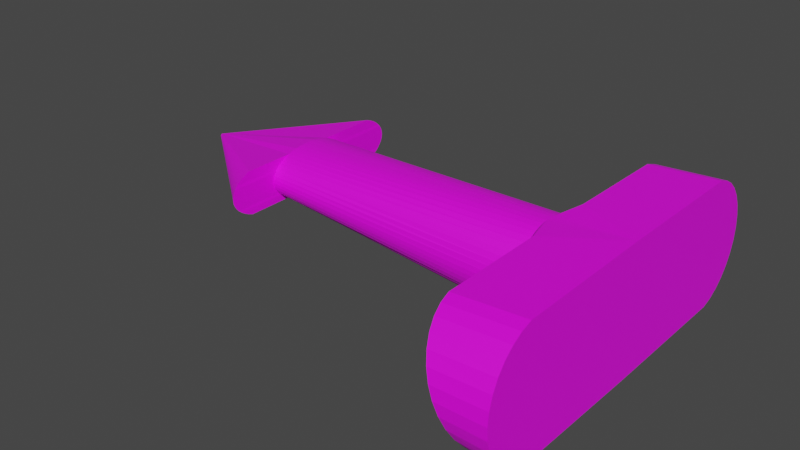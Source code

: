 # Source: PlayButton.blend  (saved by Blender 3.6.11; exported with 4.5.12 LTS)
import bpy
from mathutils import Matrix  # noqa: F401  (used for matrix-valued properties, if any)

bpy.ops.wm.read_factory_settings(use_empty=True)
scene = bpy.context.scene
scene.name = 'Scene'

# ---- collections
col_collection = bpy.data.collections.new('Collection'); scene.collection.children.link(col_collection)

# ---- images (referenced by path relative to the original .blend; pixels are not part of the script)
import os
ASSET_DIR = os.environ.get("B2B_ASSET_DIR", "")  # directory of the original .blend (textures are referenced by path, not embedded)
HERE = os.path.dirname(os.path.abspath(__file__))  # packed textures are extracted next to this script under _unpacked/

def load_image(name, relpath, width, height, colorspace="sRGB"):
    """Load a texture the original file referenced (path relative to the .blend, or extracted next to this script)."""
    p = next((c for c in (os.path.join(HERE, relpath), os.path.join(ASSET_DIR, relpath)) if relpath and os.path.exists(c)), "")
    if p:
        img = bpy.data.images.load(p, check_existing=True)
        img.name = name
    else:  # same state as the original file: an image datablock whose file is absent (Cycles renders it pink)
        img = bpy.data.images.new(name, width, height)
        img.source = "FILE"
        img.filepath = "//" + (relpath or name)
    img.colorspace_settings.name = colorspace
    return img
img_circle_png = load_image('Circle.png', 'Circle.png', 1024, 1024, 'sRGB')

# ---- materials (node trees are filled in below, after node groups)
mat_material_002 = bpy.data.materials.new('Material.002')
mat_material_002.use_transparent_shadow = False

# ---- material node trees
mat_material_002.use_nodes = True; mat_material_002.node_tree.nodes.clear()
_N = mat_material_002.node_tree.nodes; _L = mat_material_002.node_tree.links
n0 = _N.new('ShaderNodeBsdfPrincipled'); n0.name = 'Principled BSDF'; n0.location = (10, 300)
n0.distribution = 'GGX'
n0.subsurface_method = 'RANDOM_WALK_SKIN'
n0.inputs[3].default_value = 1.45
n0.inputs[27].default_value = (0.0, 0.0, 0.0, 1.0)
n0.inputs[28].default_value = 1.0
n1 = _N.new('ShaderNodeOutputMaterial'); n1.name = 'Material Output'; n1.location = (300, 300)
n2 = _N.new('ShaderNodeTexImage'); n2.name = 'Image Texture'; n2.location = (-180, 275)
n2.image = img_circle_png
_L.new(n0.outputs[0], n1.inputs[0])
_L.new(n2.outputs[0], n0.inputs[0])
n1.is_active_output = True

# ---- world
world_world = bpy.data.worlds.new('World'); scene.world = world_world
world_world.use_nodes = True; world_world.node_tree.nodes.clear()
_N = world_world.node_tree.nodes; _L = world_world.node_tree.links
n0 = _N.new('ShaderNodeOutputWorld'); n0.name = 'World Output'; n0.location = (300, 300)
n1 = _N.new('ShaderNodeBackground'); n1.name = 'Background'; n1.location = (10, 300)
n1.inputs[0].default_value = (0.05088, 0.05088, 0.05088, 1.0)
_L.new(n1.outputs[0], n0.inputs[0])
n0.is_active_output = True
world_world.color = (0.05088, 0.05088, 0.05088)
world_world.use_sun_shadow = False
world_world.sun_shadow_jitter_overblur = 0.0

# ---- meshes
me_circle = bpy.data.meshes.new('Circle')
me_circle.from_pydata([(-0.4567, 7.122, 0.03072), (-0.6264, 7.08, 0.4607), (-0.7895, 6.957, 0.8741), (-0.9398, 6.757, 1.255), (-1.072, 6.487, 1.589), (-1.18, 6.158, 1.863), (-1.26, 5.783, 2.067), (-1.31, 5.377, 2.192), (-1.653, 0.1384, 2.157), (0.4128, 0.0, -2.173), (0.3961, 5.377, -2.131), (0.3466, 5.783, -2.005), (0.2662, 6.158, -1.802), (0.1581, 6.487, -1.528), (0.02634, 6.757, -1.194), (-0.124, 6.957, -0.8127), (-0.2871, 7.08, -0.3992), (1.3, 7.122, 0.03072), (1.3, 7.08, 0.4929), (1.3, 6.957, 0.9374), (1.3, 6.757, 1.347), (1.3, 6.487, 1.706), (1.3, 6.158, 2.001), (1.3, 5.783, 2.22), (1.3, 5.377, 2.354), (1.3, 0.0, 2.4), (1.3, 0.0, -2.339), (1.3, 5.377, -2.293), (1.3, 5.783, -2.158), (1.3, 6.158, -1.939), (1.3, 6.487, -1.645), (1.3, 6.757, -1.286), (1.3, 6.957, -0.876), (1.3, 7.08, -0.4315), (-1.318, 2.688, 2.213), (-1.314, 4.033, 2.203), (-1.322, 1.344, 2.224), (-1.637, 1.536, -0.3599), (-0.6264, 4.452, 0.4607), (-1.647, 1.546, 1.292), (0.4044, 2.688, -2.152), (0.4086, 1.344, -2.163), (0.4002, 4.033, -2.141), (-1.632, 0.1184, -1.208), (-1.642, 1.758, 0.4649), (-1.633, 0.9386, -0.9698), (-1.651, 0.9557, 1.909), (-1.645, 1.705, 0.8923), (-1.632, 0.5439, -1.142), (-1.65, 1.291, 1.639), (-1.639, 1.7, 0.03824), (-1.635, 1.277, -0.7034), (-1.652, 0.5631, 2.086), (-1.646, 1.639, 1.097), (-1.632, 0.3333, -1.189), (-1.648, 1.43, 1.474), (-1.641, 1.743, 0.2497), (-1.634, 1.116, -0.8475), (-1.652, 0.7651, 2.01), (-1.643, 1.745, 0.6803), (-1.632, 0.7467, -1.068), (-1.65, 1.132, 1.785), (-1.638, 1.631, -0.1661), (-1.636, 1.418, -0.54), (-1.653, 0.353, 2.135), (-11.67, 0.1384, 1.917), (-11.66, 1.536, 0.5178), (-11.67, 1.546, 1.436), (-11.65, 0.1184, 0.04639), (-11.66, 1.758, 0.9762), (-11.65, 0.9386, 0.1787), (-11.67, 0.9557, 1.779), (-11.66, 1.705, 1.214), (-11.65, 0.5439, 0.08318), (-11.67, 1.291, 1.629), (-11.66, 1.7, 0.7391), (-11.65, 1.277, 0.3268), (-11.67, 0.5631, 1.877), (-11.66, 1.639, 1.328), (-11.65, 0.3333, 0.0572), (-11.67, 1.43, 1.537), (-11.66, 1.743, 0.8566), (-11.65, 1.116, 0.2468), (-11.67, 0.7651, 1.835), (-11.66, 1.745, 1.096), (-11.65, 0.7467, 0.1239), (-11.67, 1.132, 1.71), (-11.66, 1.631, 0.6255), (-11.65, 1.418, 0.4177), (-11.67, 0.353, 1.905), (-0.4567, -7.122, 0.03072), (-0.6264, -7.08, 0.4607), (-0.7895, -6.957, 0.8741), (-0.9398, -6.757, 1.255), (-1.072, -6.487, 1.589), (-1.18, -6.158, 1.863), (-1.26, -5.783, 2.067), (-1.31, -5.377, 2.192), (-1.653, -0.1384, 2.157), (0.3961, -5.377, -2.131), (0.3466, -5.783, -2.005), (0.2662, -6.158, -1.802), (0.1581, -6.487, -1.528), (0.02634, -6.757, -1.194), (-0.124, -6.957, -0.8127), (-0.2871, -7.08, -0.3992), (1.3, -7.122, 0.03072), (1.3, -7.08, 0.4929), (1.3, -6.957, 0.9374), (1.3, -6.757, 1.347), (1.3, -6.487, 1.706), (1.3, -6.158, 2.001), (1.3, -5.783, 2.22), (1.3, -5.377, 2.354), (1.3, -5.377, -2.293), (1.3, -5.783, -2.158), (1.3, -6.158, -1.939), (1.3, -6.487, -1.645), (1.3, -6.757, -1.286), (1.3, -6.957, -0.876), (1.3, -7.08, -0.4315), (-1.318, -2.688, 2.213), (-1.314, -4.033, 2.203), (-1.322, -1.344, 2.224), (-1.637, -1.536, -0.3599), (-0.6264, -4.452, 0.4607), (-1.647, -1.546, 1.292), (0.4044, -2.688, -2.152), (0.4086, -1.344, -2.163), (0.4002, -4.033, -2.141), (-1.632, -0.1184, -1.208), (-1.642, -1.758, 0.4649), (-1.633, -0.9386, -0.9698), (-1.651, -0.9557, 1.909), (-1.645, -1.705, 0.8923), (-1.632, -0.5439, -1.142), (-1.65, -1.291, 1.639), (-1.639, -1.7, 0.03824), (-1.635, -1.277, -0.7034), (-1.652, -0.5631, 2.086), (-1.646, -1.639, 1.097), (-1.632, -0.3333, -1.189), (-1.648, -1.43, 1.474), (-1.641, -1.743, 0.2497), (-1.634, -1.116, -0.8475), (-1.652, -0.7651, 2.01), (-1.643, -1.745, 0.6803), (-1.632, -0.7467, -1.068), (-1.65, -1.132, 1.785), (-1.638, -1.631, -0.1661), (-1.636, -1.418, -0.54), (-1.653, -0.353, 2.135), (-11.67, -0.1384, 1.917), (-11.66, -1.536, 0.5178), (-11.67, -1.546, 1.436), (-11.65, -0.1184, 0.04639), (-11.66, -1.758, 0.9762), (-11.65, -0.9386, 0.1787), (-11.67, -0.9557, 1.779), (-11.66, -1.705, 1.214), (-11.65, -0.5439, 0.08318), (-11.67, -1.291, 1.629), (-11.66, -1.7, 0.7391), (-11.65, -1.277, 0.3268), (-11.67, -0.5631, 1.877), (-11.66, -1.639, 1.328), (-11.65, -0.3333, 0.0572), (-11.67, -1.43, 1.537), (-11.66, -1.743, 0.8566), (-11.65, -1.116, 0.2468), (-11.67, -0.7651, 1.835), (-11.66, -1.745, 1.096), (-11.65, -0.7467, 0.1239), (-11.67, -1.132, 1.71), (-11.66, -1.631, 0.6255), (-11.65, -1.418, 0.4177), (-11.67, -0.353, 1.905), (-11.66, -3.409, 0.5178), (-11.67, -3.419, 1.436), (-11.66, -3.631, 0.9762), (-11.65, -2.811, 0.1787), (-11.67, -2.829, 1.779), (-11.66, -3.578, 1.214), (-11.67, -3.164, 1.629), (-11.66, -3.573, 0.7391), (-11.65, -3.15, 0.3268), (-11.66, -3.511, 1.328), (-11.67, -3.302, 1.537), (-11.66, -3.616, 0.8566), (-11.65, -2.989, 0.2468), (-11.66, -3.618, 1.096), (-11.67, -3.005, 1.71), (-11.66, -3.504, 0.6255), (-11.65, -3.29, 0.4177), (-16.22, -0.04572, 0.9433), (-16.22, -0.04645, 1.011), (-16.22, -0.0621, 0.9772), (-16.22, -0.001514, 0.9182), (-16.22, -0.002782, 1.037), (-16.22, -0.05822, 0.9948), (-16.22, -0.02755, 1.025), (-16.22, -0.05784, 0.9597), (-16.22, -0.02652, 0.9292), (-16.22, -0.05328, 1.003), (-16.22, -0.03782, 1.019), (-16.22, -0.06098, 0.9684), (-16.22, -0.01465, 0.9233), (-16.22, -0.06117, 0.9861), (-16.22, -0.01581, 1.031), (-16.22, -0.05272, 0.9513), (-16.22, -0.03694, 0.9359), (-11.66, 3.745, 0.5178), (-11.67, 3.755, 1.436), (-11.66, 3.966, 0.9762), (-11.65, 3.147, 0.1787), (-11.67, 3.164, 1.779), (-11.66, 3.914, 1.214), (-11.67, 3.499, 1.629), (-11.66, 3.909, 0.7391), (-11.65, 3.485, 0.3268), (-11.66, 3.847, 1.328), (-11.67, 3.638, 1.537), (-11.66, 3.951, 0.8566), (-11.65, 3.325, 0.2468), (-11.66, 3.954, 1.096), (-11.67, 3.34, 1.71), (-11.66, 3.84, 0.6255), (-11.65, 3.626, 0.4177), (-16.22, 0.05811, 0.9433), (-16.22, 0.05883, 1.011), (-16.22, 0.07449, 0.9772), (-16.22, 0.0139, 0.9182), (-16.22, 0.01517, 1.037), (-16.22, 0.0706, 0.9948), (-16.22, 0.03994, 1.025), (-16.22, 0.07023, 0.9597), (-16.22, 0.03891, 0.9292), (-16.22, 0.06567, 1.003), (-16.22, 0.05021, 1.019), (-16.22, 0.07337, 0.9684), (-16.22, 0.02704, 0.9233), (-16.22, 0.07356, 0.9861), (-16.22, 0.0282, 1.031), (-16.22, 0.06511, 0.9513), (-16.22, 0.04932, 0.9359)], [], [(5, 22, 21, 4), (0, 17, 33, 16), (6, 23, 22, 5), (7, 24, 23, 6), (8, 25, 24, 7, 35, 34, 36), (10, 27, 26, 9, 41, 40, 42), (11, 28, 27, 10), (12, 29, 28, 11), (1, 18, 17, 0), (13, 30, 29, 12), (2, 19, 18, 1), (14, 31, 30, 13), (3, 20, 19, 2), (15, 32, 31, 14), (4, 21, 20, 3), (16, 33, 32, 15), (53, 78, 67, 39), (50, 75, 81, 56), (61, 49, 74, 86), (8, 64, 89, 65), (54, 43, 68, 79), (51, 57, 82, 76), (62, 87, 75, 50), (55, 39, 67, 80), (52, 58, 83, 77), (63, 51, 76, 88), (56, 81, 69, 44), (44, 69, 84, 59), (64, 52, 77, 89), (57, 45, 70, 82), (45, 60, 85, 70), (47, 72, 78, 53), (58, 46, 71, 83), (46, 61, 86, 71), (48, 54, 79, 73), (59, 84, 72, 47), (37, 66, 87, 62), (49, 55, 80, 74), (60, 48, 73, 85), (37, 63, 88, 66), (2, 1, 38, 37, 62, 50, 56, 44, 59, 47, 53, 39, 36, 34, 35, 7, 6, 5, 4, 3), (36, 39, 55, 49, 61, 46, 58, 52, 64, 8), (1, 0, 16, 15, 14, 13, 12, 11, 10, 42, 40, 41, 38), (38, 41, 43, 54, 48, 60, 45, 57, 51, 63, 37), (18, 19, 20, 21, 22, 23, 24, 25, 26, 27, 28, 29, 30, 31, 32, 33, 17), (95, 94, 110, 111), (90, 105, 120, 106), (96, 95, 111, 112), (97, 96, 112, 113), (98, 123, 121, 122, 97, 113, 25), (99, 129, 127, 128, 9, 26, 114), (100, 99, 114, 115), (101, 100, 115, 116), (91, 90, 106, 107), (102, 101, 116, 117), (92, 91, 107, 108), (103, 102, 117, 118), (93, 92, 108, 109), (104, 103, 118, 119), (94, 93, 109, 110), (105, 104, 119, 120), (140, 126, 154, 165), (137, 143, 168, 162), (148, 173, 161, 136), (98, 152, 176, 151), (141, 166, 155, 130), (138, 163, 169, 144), (149, 137, 162, 174), (142, 167, 154, 126), (139, 164, 170, 145), (150, 175, 163, 138), (143, 131, 156, 168), (131, 146, 171, 156), (151, 176, 164, 139), (144, 169, 157, 132), (132, 157, 172, 147), (134, 140, 165, 159), (145, 170, 158, 133), (133, 158, 173, 148), (135, 160, 166, 141), (146, 134, 159, 171), (124, 149, 174, 153), (136, 161, 167, 142), (147, 172, 160, 135), (124, 153, 175, 150), (92, 93, 94, 95, 96, 97, 122, 121, 123, 126, 140, 134, 146, 131, 143, 137, 149, 124, 125, 91), (123, 98, 151, 139, 145, 133, 148, 136, 142, 126), (91, 125, 128, 127, 129, 99, 100, 101, 102, 103, 104, 105, 90), (125, 124, 150, 138, 144, 132, 147, 135, 141, 130, 128), (107, 106, 120, 119, 118, 117, 116, 115, 114, 26, 25, 113, 112, 111, 110, 109, 108), (8, 65, 152, 98), (8, 98, 25), (174, 192, 177, 153), (167, 161, 183, 187), (175, 153, 177, 193), (154, 178, 186, 165), (168, 188, 184, 162), (161, 173, 191, 183), (169, 163, 185, 189), (162, 184, 192, 174), (154, 167, 187, 178), (163, 175, 193, 185), (156, 179, 188, 168), (171, 190, 179, 156), (157, 169, 189, 180), (165, 186, 182, 159), (173, 158, 181, 191), (159, 182, 190, 171), (184, 201, 209, 192), (192, 209, 194, 177), (185, 193, 210, 202), (178, 195, 203, 186), (193, 177, 194, 210), (186, 203, 199, 182), (178, 187, 204, 195), (187, 183, 200, 204), (179, 196, 205, 188), (188, 205, 201, 184), (180, 189, 206, 197), (189, 185, 202, 206), (182, 199, 207, 190), (190, 207, 196, 179), (183, 191, 208, 200), (191, 181, 198, 208), (84, 224, 216, 72), (66, 211, 226, 87), (74, 80, 221, 217), (66, 88, 227, 211), (78, 220, 212, 67), (75, 218, 222, 81), (86, 74, 217, 225), (76, 82, 223, 219), (87, 226, 218, 75), (80, 67, 212, 221), (88, 76, 219, 227), (81, 222, 213, 69), (69, 213, 224, 84), (82, 70, 214, 223), (72, 216, 220, 78), (71, 86, 225, 215), (211, 228, 243, 226), (227, 219, 236, 244), (220, 237, 229, 212), (211, 227, 244, 228), (216, 233, 237, 220), (221, 212, 229, 238), (217, 221, 238, 234), (222, 239, 230, 213), (218, 235, 239, 222), (223, 214, 231, 240), (219, 223, 240, 236), (224, 241, 233, 216), (213, 230, 241, 224), (225, 217, 234, 242), (215, 225, 242, 232), (226, 243, 235, 218), (71, 215, 232, 198, 181, 158, 170, 164, 176, 152, 65, 89, 77, 83), (68, 155, 166, 160, 172, 157, 180, 197, 231, 214, 70, 85, 73, 79), (68, 43, 130, 155), (41, 9, 128, 130, 43), (195, 204, 200, 208, 198, 232, 242, 234, 238, 229, 237, 233, 241, 239, 235, 243, 228, 244, 236, 240, 231, 197, 206, 202, 210, 194, 209, 207, 199, 203)])
_uv = me_circle.uv_layers.new(name='UVMap')
_uv.uv.foreach_set('vector', [0.4974, 0.01078, 0.4145, 0.01078, 0.4154, 8.393e-06, 0.4946, -2.77e-09, 0.5273, 0.6468, 0.5859, 0.6497, 0.5851, 0.6652, 0.5322, 0.6615, 0.4994, 0.02316, 0.4138, 0.02315, 0.4145, 0.01078, 0.4974, 0.01078, 0.5007, 0.03665, 0.4134, 0.03664, 0.4138, 0.02315, 0.4994, 0.02316, 0.512, 0.2116, 0.4131, 0.2161, 0.4134, 0.03664, 0.5007, 0.03665, 0.5007, 0.08153, 0.5008, 0.1264, 0.5009, 0.1713, 0.3901, 0.5636, 0.3898, 0.5942, 0.2158, 0.5949, 0.216, 0.5648, 0.2595, 0.5645, 0.3031, 0.5642, 0.3466, 0.5639, 0.4024, 0.561, 0.402, 0.5932, 0.3898, 0.5942, 0.3901, 0.5636, 0.4131, 0.5568, 0.4124, 0.5915, 0.402, 0.5932, 0.4024, 0.561, 0.5223, 0.6323, 0.5866, 0.6344, 0.5859, 0.6497, 0.5273, 0.6468, 0.545, 0.7007, 0.5829, 0.7065, 0.5823, 0.7168, 0.548, 0.7106, 0.5175, 0.6184, 0.5873, 0.6197, 0.5866, 0.6344, 0.5223, 0.6323, 0.5413, 0.689, 0.5836, 0.6941, 0.5829, 0.7065, 0.545, 0.7007, 0.513, 0.6058, 0.5879, 0.6064, 0.5873, 0.6197, 0.5175, 0.6184, 0.5369, 0.6757, 0.5843, 0.6802, 0.5836, 0.6941, 0.5413, 0.689, 0.509, 0.5949, 0.5883, 0.5949, 0.5879, 0.6064, 0.513, 0.6058, 0.5322, 0.6615, 0.5851, 0.6652, 0.5843, 0.6802, 0.5369, 0.6757, 0.06064, 0.9297, 0.06622, 0.5951, 0.06969, 0.595, 0.067, 0.9296, 0.02541, 0.9302, 0.04668, 0.5954, 0.05067, 0.5954, 0.03253, 0.9301, 0.5131, 0.1787, 0.5136, 0.1734, 0.8468, 0.1731, 0.8465, 0.1783, 0.512, 0.2116, 0.5121, 0.2044, 0.846, 0.2042, 0.8459, 0.2114, 0.2227, 0.4908, 0.2159, 0.491, 0.2233, 0.1555, 0.2302, 0.1554, 0.2495, 0.4871, 0.2454, 0.4882, 0.2541, 0.1539, 0.2587, 0.1532, 0.01849, 0.9302, 0.04278, 0.5955, 0.04668, 0.5954, 0.02541, 0.9302, 0.07287, 0.9294, 0.067, 0.9296, 0.06969, 0.595, 0.07287, 0.5949, 0.5123, 0.1974, 0.5125, 0.1907, 0.8462, 0.1905, 0.8461, 0.1972, 0.005675, 0.9303, -1.115e-09, 0.9303, 0.03226, 0.5955, 0.03551, 0.5955, 0.03253, 0.9301, 0.05067, 0.5954, 0.05468, 0.5953, 0.03974, 0.93, 0.03974, 0.93, 0.05468, 0.5953, 0.05866, 0.5952, 0.0469, 0.9299, 0.5121, 0.2044, 0.5123, 0.1974, 0.8461, 0.1972, 0.846, 0.2042, 0.2454, 0.4882, 0.2406, 0.4891, 0.2489, 0.1544, 0.2541, 0.1539, 0.2406, 0.4891, 0.2351, 0.4899, 0.2431, 0.1548, 0.2489, 0.1544, 0.05391, 0.9298, 0.06252, 0.5952, 0.06622, 0.5951, 0.06064, 0.9297, 0.5125, 0.1907, 0.5128, 0.1845, 0.8463, 0.1842, 0.8462, 0.1905, 0.5128, 0.1845, 0.5131, 0.1787, 0.8465, 0.1783, 0.8463, 0.1842, 0.2291, 0.4905, 0.2227, 0.4908, 0.2302, 0.1554, 0.2368, 0.1552, 0.0469, 0.9299, 0.05866, 0.5952, 0.06252, 0.5952, 0.05391, 0.9298, 0.01187, 0.9303, 0.03904, 0.5955, 0.04278, 0.5955, 0.01849, 0.9302, 0.5136, 0.1734, 0.5141, 0.1689, 0.847, 0.1685, 0.8468, 0.1731, 0.2351, 0.4899, 0.2291, 0.4905, 0.2368, 0.1552, 0.2431, 0.1548, 0.01187, 0.9303, 0.005675, 0.9303, 0.03551, 0.5955, 0.03904, 0.5955, 0.2431, 0.823, 0.2284, 0.8272, 0.2278, 0.7395, 0.2082, 0.642, 0.2145, 0.6452, 0.2212, 0.6474, 0.2281, 0.6488, 0.2351, 0.6493, 0.2421, 0.6488, 0.249, 0.6474, 0.2557, 0.6452, 0.262, 0.642, 0.2897, 0.6352, 0.2897, 0.6801, 0.2896, 0.725, 0.2895, 0.7699, 0.2852, 0.7835, 0.278, 0.7961, 0.2684, 0.8071, 0.2566, 0.8162, 0.2897, 0.6352, 0.262, 0.642, 0.2679, 0.6381, 0.2732, 0.6334, 0.2779, 0.6281, 0.2819, 0.6222, 0.2852, 0.6158, 0.2876, 0.6091, 0.2891, 0.602, 0.2898, 0.5949, 0.2284, 0.8272, 0.2132, 0.8287, 0.1979, 0.8275, 0.1832, 0.8234, 0.1696, 0.8169, 0.1576, 0.8079, 0.1478, 0.797, 0.1405, 0.7846, 0.1359, 0.771, 0.1353, 0.7261, 0.1346, 0.6813, 0.1339, 0.6364, 0.2278, 0.7395, 0.2278, 0.7395, 0.1339, 0.6364, 0.1803, 0.5949, 0.1809, 0.602, 0.1825, 0.6091, 0.1849, 0.6158, 0.1882, 0.6222, 0.1922, 0.6281, 0.197, 0.6334, 0.2023, 0.6381, 0.2082, 0.642, 0.8873, 0.5298, 0.883, 0.5446, 0.8762, 0.5582, 0.8671, 0.5701, 0.8561, 0.5799, 0.8435, 0.5871, 0.8299, 0.5915, 0.6503, 0.5915, 0.6516, 0.4332, 0.8312, 0.4363, 0.8447, 0.4409, 0.8572, 0.4483, 0.8681, 0.4582, 0.877, 0.4703, 0.8836, 0.484, 0.8875, 0.4989, 0.8888, 0.5144, 0.4971, 0.422, 0.4943, 0.4332, 0.4151, 0.4332, 0.4142, 0.422, 0.6494, 0.6468, 0.6444, 0.6615, 0.5915, 0.6652, 0.5908, 0.6497, 0.4991, 0.4094, 0.4971, 0.422, 0.4142, 0.422, 0.4135, 0.4094, 0.5004, 0.3957, 0.4991, 0.4094, 0.4135, 0.4094, 0.4131, 0.3957, 0.512, 0.2208, 0.5008, 0.261, 0.5007, 0.3059, 0.5005, 0.3508, 0.5004, 0.3957, 0.4131, 0.3957, 0.4131, 0.2161, 0.04134, 0.5642, 0.08501, 0.5644, 0.1287, 0.5645, 0.1724, 0.5646, 0.216, 0.5648, 0.2158, 0.5949, 0.04105, 0.5949, 0.02726, 0.5617, 0.04134, 0.5642, 0.04105, 0.5949, 0.02681, 0.5939, 0.01366, 0.5576, 0.02726, 0.5617, 0.02681, 0.5939, 0.01295, 0.5923, 0.6543, 0.6323, 0.6494, 0.6468, 0.5908, 0.6497, 0.59, 0.6344, 0.00105, 0.5521, 0.01366, 0.5576, 0.01295, 0.5923, 5.221e-09, 0.5901, 0.6592, 0.6184, 0.6543, 0.6323, 0.59, 0.6344, 0.5894, 0.6197, 0.6354, 0.689, 0.6317, 0.7007, 0.5938, 0.7065, 0.5931, 0.6941, 0.6636, 0.6058, 0.6592, 0.6184, 0.5894, 0.6197, 0.5888, 0.6064, 0.6397, 0.6757, 0.6354, 0.689, 0.5931, 0.6941, 0.5923, 0.6802, 0.6676, 0.5949, 0.6636, 0.6058, 0.5888, 0.6064, 0.5883, 0.5949, 0.6444, 0.6615, 0.6397, 0.6757, 0.5923, 0.6802, 0.5915, 0.6652, 0.08509, 0.9297, 0.07874, 0.9296, 0.07605, 0.595, 0.07952, 0.5951, 0.1203, 0.9302, 0.1132, 0.9301, 0.09507, 0.5954, 0.09906, 0.5954, 0.5131, 0.2542, 0.8465, 0.2539, 0.8467, 0.2593, 0.5135, 0.2596, 0.512, 0.2208, 0.8459, 0.2206, 0.846, 0.2278, 0.5121, 0.228, 0.2011, 0.4909, 0.2086, 0.1554, 0.2156, 0.1555, 0.2082, 0.491, 0.1667, 0.4872, 0.1759, 0.1534, 0.1817, 0.154, 0.173, 0.4883, 0.1273, 0.9302, 0.1203, 0.9302, 0.09906, 0.5954, 0.103, 0.5955, 0.07287, 0.9294, 0.07287, 0.5949, 0.07605, 0.595, 0.07874, 0.9296, 0.5122, 0.235, 0.846, 0.2348, 0.8461, 0.2416, 0.5124, 0.2418, 0.1608, 0.486, 0.1706, 0.1527, 0.1759, 0.1534, 0.1667, 0.4872, 0.1132, 0.9301, 0.106, 0.93, 0.09105, 0.5953, 0.09507, 0.5954, 0.106, 0.93, 0.09884, 0.9299, 0.08708, 0.5952, 0.09105, 0.5953, 0.5121, 0.228, 0.846, 0.2278, 0.846, 0.2348, 0.5122, 0.235, 0.173, 0.4883, 0.1817, 0.154, 0.188, 0.1545, 0.1797, 0.4892, 0.1797, 0.4892, 0.188, 0.1545, 0.1946, 0.1549, 0.1867, 0.49, 0.09183, 0.9298, 0.08509, 0.9297, 0.07952, 0.5951, 0.08321, 0.5952, 0.5124, 0.2418, 0.8461, 0.2416, 0.8463, 0.248, 0.5127, 0.2483, 0.5127, 0.2483, 0.8463, 0.248, 0.8465, 0.2539, 0.5131, 0.2542, 0.1939, 0.4905, 0.2015, 0.1552, 0.2086, 0.1554, 0.2011, 0.4909, 0.09884, 0.9299, 0.09183, 0.9298, 0.08321, 0.5952, 0.08708, 0.5952, 0.1339, 0.9303, 0.1273, 0.9302, 0.103, 0.5955, 0.1067, 0.5955, 0.5135, 0.2596, 0.8467, 0.2593, 0.8469, 0.264, 0.514, 0.2644, 0.1867, 0.49, 0.1946, 0.1549, 0.2015, 0.1552, 0.1939, 0.4905, 0.1556, 0.4846, 0.166, 0.1519, 0.1706, 0.1527, 0.1608, 0.486, 0.3961, 0.6001, 0.4097, 0.6067, 0.4217, 0.6156, 0.4315, 0.6265, 0.4388, 0.6389, 0.4434, 0.6525, 0.4442, 0.6973, 0.4449, 0.7422, 0.4457, 0.7871, 0.4178, 0.7805, 0.4114, 0.7775, 0.4047, 0.7753, 0.3978, 0.774, 0.3908, 0.7737, 0.3838, 0.7742, 0.3769, 0.7757, 0.3703, 0.7781, 0.364, 0.7813, 0.3821, 0.6839, 0.3814, 0.5961, 0.4457, 0.7871, 0.4464, 0.8273, 0.4456, 0.8202, 0.4439, 0.8132, 0.4414, 0.8064, 0.4381, 0.8001, 0.434, 0.7942, 0.4292, 0.789, 0.4238, 0.7844, 0.4178, 0.7805, 0.3814, 0.5961, 0.3821, 0.6839, 0.2898, 0.7885, 0.2898, 0.7436, 0.2898, 0.6987, 0.2898, 0.6538, 0.2941, 0.6402, 0.3013, 0.6276, 0.3109, 0.6166, 0.3227, 0.6075, 0.3362, 0.6006, 0.3509, 0.5964, 0.3661, 0.5949, 0.05289, 0.5116, 0.1556, 0.4846, 0.1608, 0.486, 0.1667, 0.4872, 0.173, 0.4883, 0.1797, 0.4892, 0.1867, 0.49, 0.1939, 0.4905, 0.2011, 0.4909, 0.2082, 0.491, 0.1724, 0.5646, 0.4144, 0.5258, 0.4131, 0.5103, 0.4146, 0.4949, 0.4189, 0.4801, 0.4257, 0.4665, 0.4348, 0.4546, 0.4458, 0.4448, 0.4584, 0.4376, 0.4721, 0.4332, 0.6516, 0.4332, 0.6503, 0.5915, 0.4707, 0.5884, 0.4572, 0.5838, 0.4447, 0.5764, 0.4338, 0.5665, 0.4249, 0.5544, 0.4184, 0.5407, 0.512, 0.2116, 0.8459, 0.2114, 0.8459, 0.2206, 0.512, 0.2208, 0.512, 0.2116, 0.512, 0.2208, 0.4131, 0.2161, 0.7596, 0.6616, 0.7596, 0.5991, 0.7632, 0.6023, 0.7632, 0.6648, 0.7291, 0.6684, 0.7261, 0.673, 0.7261, 0.6105, 0.7291, 0.6058, 0.7665, 0.6688, 0.7632, 0.6648, 0.7632, 0.6023, 0.7665, 0.6062, 0.7325, 0.6645, 0.7325, 0.6019, 0.7361, 0.5988, 0.7361, 0.6614, 0.7519, 0.6579, 0.7519, 0.5954, 0.7558, 0.5968, 0.7558, 0.6593, 0.7261, 0.673, 0.7234, 0.6783, 0.7234, 0.6158, 0.7261, 0.6105, 0.7722, 0.6788, 0.7696, 0.6735, 0.7696, 0.6109, 0.7722, 0.6163, 0.7558, 0.6593, 0.7558, 0.5968, 0.7596, 0.5991, 0.7596, 0.6616, 0.7325, 0.6645, 0.7291, 0.6684, 0.7291, 0.6058, 0.7325, 0.6019, 0.7696, 0.6735, 0.7665, 0.6688, 0.7665, 0.6062, 0.7696, 0.6109, 0.7479, 0.6574, 0.7479, 0.5949, 0.7519, 0.5954, 0.7519, 0.6579, 0.7439, 0.6578, 0.7439, 0.5953, 0.7479, 0.5949, 0.7479, 0.6574, 0.7745, 0.6848, 0.7722, 0.6788, 0.7722, 0.6163, 0.7745, 0.6222, 0.7361, 0.6614, 0.7361, 0.5988, 0.7399, 0.5966, 0.7399, 0.6592, 0.7234, 0.6783, 0.7211, 0.6842, 0.7211, 0.6217, 0.7234, 0.6158, 0.7399, 0.6592, 0.7399, 0.5966, 0.7439, 0.5953, 0.7439, 0.6578, 0.4772, 0.5949, 0.4806, 0.7484, 0.4803, 0.7484, 0.4733, 0.5949, 0.1013, 0.1512, 0.2185, 6.953e-08, 0.2188, 6.187e-05, 0.1052, 0.152, 0.1151, 0.1535, 0.1099, 0.1528, 0.2192, 0.0001191, 0.2196, 0.000171, 0.5002, 0.595, 0.4823, 0.7484, 0.482, 0.7484, 0.4967, 0.5949, 0.1099, 0.1528, 0.1052, 0.152, 0.2188, 6.187e-05, 0.2192, 0.0001191, 0.4967, 0.5949, 0.482, 0.7484, 0.4817, 0.7484, 0.493, 0.5949, 0.8472, 0.3305, 0.8469, 0.3265, 1.0, 0.2177, 1.0, 0.218, 0.8469, 0.3265, 0.8466, 0.3218, 1.0, 0.2173, 1.0, 0.2177, 0.4852, 0.5949, 0.4812, 0.7484, 0.4809, 0.7484, 0.4812, 0.5949, 0.4812, 0.5949, 0.4809, 0.7484, 0.4806, 0.7484, 0.4772, 0.5949, 0.1272, 0.1546, 0.121, 0.1541, 0.22, 0.0002164, 0.2205, 0.0002549, 0.121, 0.1541, 0.1151, 0.1535, 0.2196, 0.000171, 0.22, 0.0002164, 0.493, 0.5949, 0.4817, 0.7484, 0.4815, 0.7484, 0.4891, 0.5949, 0.4891, 0.5949, 0.4815, 0.7484, 0.4812, 0.7484, 0.4852, 0.5949, 0.8466, 0.3218, 0.8464, 0.3165, 0.9999, 0.217, 1.0, 0.2173, 0.8464, 0.3165, 0.8462, 0.3105, 0.9999, 0.2165, 0.9999, 0.217, 0.6904, 0.6218, 0.6904, 0.6956, 0.6865, 0.6942, 0.6865, 0.6205, 0.7097, 0.6148, 0.7097, 0.6886, 0.7061, 0.6917, 0.7061, 0.618, 0.6726, 0.6066, 0.6757, 0.6113, 0.6757, 0.685, 0.6726, 0.6804, 0.7097, 0.6148, 0.7131, 0.6109, 0.7131, 0.6846, 0.7097, 0.6886, 0.6827, 0.6182, 0.6827, 0.692, 0.6791, 0.6889, 0.6791, 0.6152, 0.7023, 0.6203, 0.7023, 0.6941, 0.6984, 0.6955, 0.6984, 0.6217, 0.6699, 0.6013, 0.6726, 0.6066, 0.6726, 0.6804, 0.6699, 0.6751, 0.7161, 0.6062, 0.7188, 0.6008, 0.7188, 0.6746, 0.7161, 0.6799, 0.7061, 0.618, 0.7061, 0.6917, 0.7023, 0.6941, 0.7023, 0.6203, 0.6757, 0.6113, 0.6791, 0.6152, 0.6791, 0.6889, 0.6757, 0.685, 0.7131, 0.6109, 0.7161, 0.6062, 0.7161, 0.6799, 0.7131, 0.6846, 0.6984, 0.6217, 0.6984, 0.6955, 0.6944, 0.696, 0.6944, 0.6222, 0.6944, 0.6222, 0.6944, 0.696, 0.6904, 0.6956, 0.6904, 0.6218, 0.7188, 0.6008, 0.7211, 0.5949, 0.7211, 0.6686, 0.7188, 0.6746, 0.6865, 0.6205, 0.6865, 0.6942, 0.6827, 0.692, 0.6827, 0.6182, 0.6676, 0.5954, 0.6699, 0.6013, 0.6699, 0.6751, 0.6676, 0.6692, 0.5046, 0.7321, 0.5067, 0.5991, 0.507, 0.5992, 0.509, 0.7338, 0.3342, 0.1524, 0.3303, 0.1531, 0.2217, 0.0002321, 0.222, 0.000179, 0.4498, 0.595, 0.4654, 0.7485, 0.4652, 0.7485, 0.4464, 0.595, 0.5046, 0.7321, 0.5002, 0.7295, 0.5064, 0.5989, 0.5067, 0.5991, 0.4535, 0.5949, 0.4657, 0.7485, 0.4654, 0.7485, 0.4498, 0.595, 0.8471, 0.09477, 0.8473, 0.09094, 0.9999, 0.2145, 0.9999, 0.2148, 0.8468, 0.09934, 0.8471, 0.09477, 0.9999, 0.2148, 0.9999, 0.2151, 0.4654, 0.5949, 0.4666, 0.7485, 0.4663, 0.7485, 0.4614, 0.5949, 0.4694, 0.5949, 0.4669, 0.7485, 0.4666, 0.7485, 0.4654, 0.5949, 0.3257, 0.1537, 0.3205, 0.1543, 0.221, 0.0003192, 0.2213, 0.0002791, 0.3303, 0.1531, 0.3257, 0.1537, 0.2213, 0.0002791, 0.2217, 0.0002321, 0.4574, 0.5949, 0.466, 0.7485, 0.4657, 0.7485, 0.4535, 0.5949, 0.4614, 0.5949, 0.4663, 0.7485, 0.466, 0.7485, 0.4574, 0.5949, 0.8466, 0.1046, 0.8468, 0.09934, 0.9999, 0.2151, 0.9999, 0.2155, 0.8464, 0.1104, 0.8466, 0.1046, 0.9999, 0.2155, 0.9999, 0.2159, 0.4733, 0.5949, 0.4672, 0.7485, 0.4669, 0.7485, 0.4694, 0.5949, 0.8463, 0.1842, 0.8464, 0.1104, 0.9999, 0.2159, 0.9999, 0.2165, 0.8462, 0.3105, 0.8463, 0.248, 0.8461, 0.2416, 0.846, 0.2348, 0.846, 0.2278, 0.8459, 0.2206, 0.8459, 0.2114, 0.846, 0.2042, 0.8461, 0.1972, 0.8462, 0.1905, 0.2233, 0.1555, 0.2156, 0.1555, 0.2086, 0.1554, 0.2015, 0.1552, 0.1946, 0.1549, 0.188, 0.1545, 0.1272, 0.1546, 0.2205, 0.0002549, 0.221, 0.0003192, 0.3205, 0.1543, 0.2489, 0.1544, 0.2431, 0.1548, 0.2368, 0.1552, 0.2302, 0.1554, 0.2233, 0.1555, 0.2159, 0.491, 0.2082, 0.491, 0.2156, 0.1555, 0.2595, 0.5645, 0.216, 0.5648, 0.1724, 0.5646, 0.2082, 0.491, 0.2159, 0.491, 0.5076, 0.595, 0.5079, 0.5952, 0.5082, 0.5955, 0.5085, 0.5958, 0.5088, 0.5961, 0.509, 0.5967, 0.509, 0.5971, 0.509, 0.5976, 0.5089, 0.598, 0.5088, 0.5983, 0.5086, 0.5986, 0.5084, 0.5989, 0.5082, 0.5991, 0.5076, 0.5993, 0.5073, 0.5993, 0.507, 0.5992, 0.5067, 0.5991, 0.5064, 0.5989, 0.506, 0.5987, 0.5057, 0.5984, 0.5054, 0.598, 0.5052, 0.5975, 0.5052, 0.597, 0.5053, 0.5966, 0.5054, 0.5962, 0.5055, 0.5958, 0.5057, 0.5955, 0.5066, 0.5949, 0.5069, 0.5949, 0.5072, 0.5949])
me_circle.materials.append(mat_material_002)
me_circle.use_mirror_y = True
me_circle.update()

# ---- objects
ob_circle = bpy.data.objects.new('Circle', me_circle)

# ---- transforms, parenting, visibility, modifiers, constraints
ob_circle.location = (0.0, 0.0, 0.0)
ob_circle.scale = (15.28, 15.28, 15.28)
ob_circle.use_mesh_mirror_y = True

# ---- collection membership
col_collection.objects.link(ob_circle)

# ---- scene / render settings (as saved in the file)
scene.frame_start = 1; scene.frame_end = 250; scene.frame_set(1)
scene.render.engine = 'BLENDER_EEVEE_NEXT'
scene.cycles.sampling_pattern = 'TABULATED_SOBOL'
scene.view_settings.view_transform = 'Filmic'
bpy.context.view_layer.update()

# ---- added for rendering (the .blend has no active camera and no usable light): camera, sun
cam_auto = bpy.data.cameras.new('AutoCamera')
cam_auto.lens = 50.0
cam_auto.sensor_width = 36.0
cam_auto.clip_end = 5726.01
ob_auto_camera = bpy.data.objects.new('AutoCamera', cam_auto)
scene.collection.objects.link(ob_auto_camera)
ob_auto_camera.location = (212.243, -391.524, 261.485)
ob_auto_camera.rotation_euler = (1.09748, -7.21219e-08, 0.694738)
scene.camera = ob_auto_camera
light_auto_sun = bpy.data.lights.new('AutoSun', 'SUN')
light_auto_sun.energy = 3.0
light_auto_sun.angle = 0.0523599
ob_auto_sun = bpy.data.objects.new('AutoSun', light_auto_sun)
scene.collection.objects.link(ob_auto_sun)
ob_auto_sun.rotation_euler = (0.872665, 0.174533, 0.523599)
bpy.context.view_layer.update()
